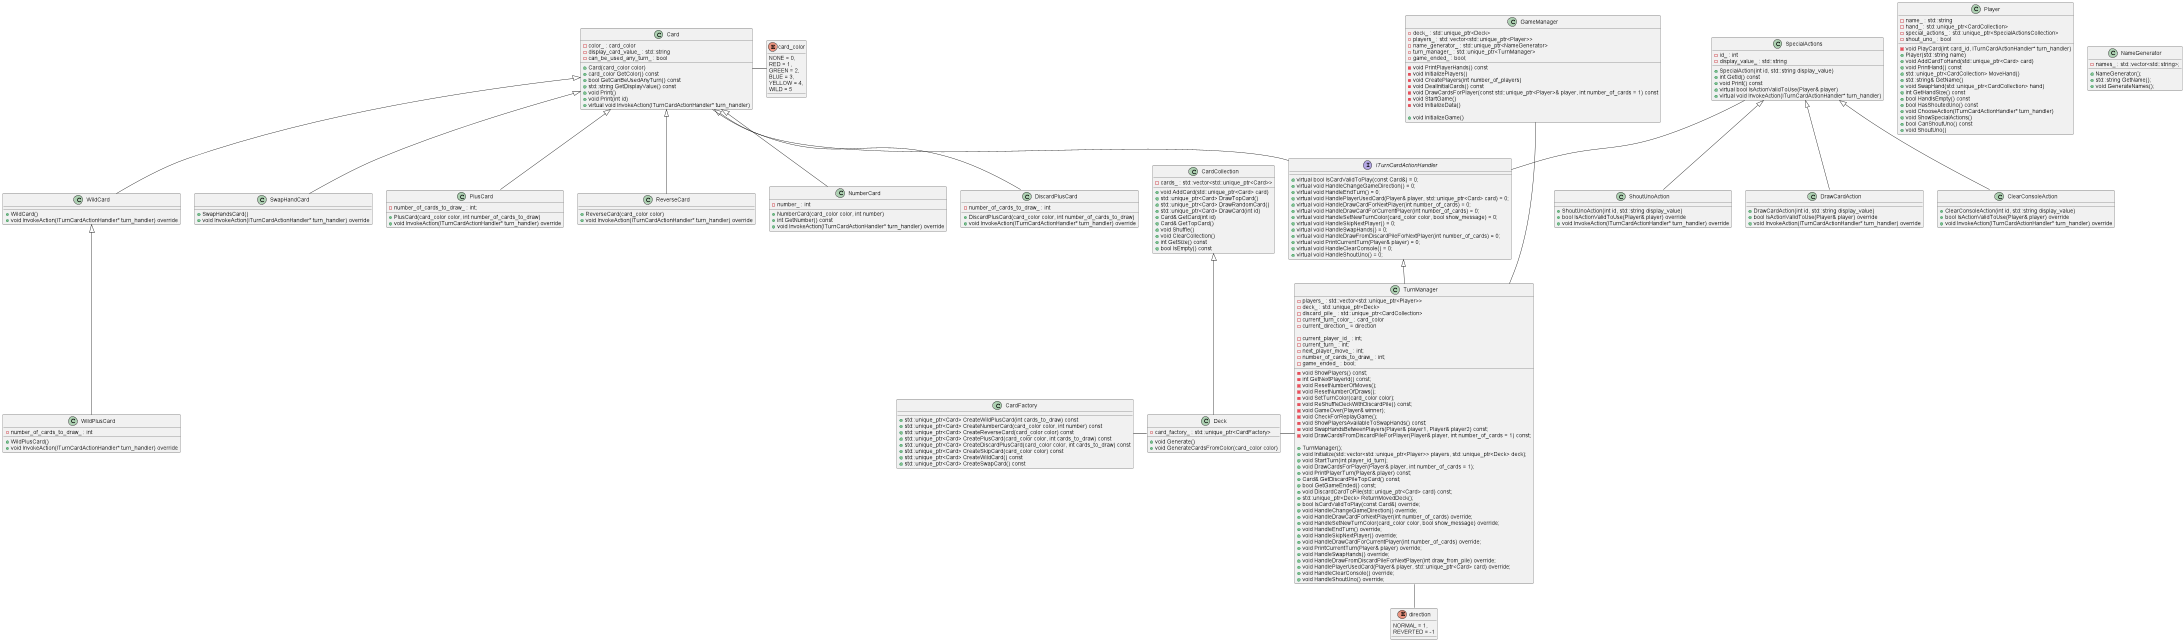

The diagram above was rendered by PlantUML. Its source (embedded in the PNG):
@startuml
'https://plantuml.com/sequence-diagram

class Card {
      - color_ : card_color
      - display_card_value_ : std::string
      - can_be_used_any_turn_ : bool

      + Card(card_color color)
      + card_color GetColor() const
      + bool GetCanBeUsedAnyTurn() const
      + std::string GetDisplayValue() const
      + void Print()
      + void Print(int id)
      + virtual void InvokeAction(ITurnCardActionHandler* turn_handler)
}

class CardCollection {
    - cards_ : std::vector<std::unique_ptr<Card>>
    + void AddCard(std::unique_ptr<Card> card)
    + std::unique_ptr<Card> DrawTopCard()
    + std::unique_ptr<Card> DrawRandomCard()
    + std::unique_ptr<Card> DrawCard(int id)
    + Card& GetCard(int id)
    + Card& GetTopCard()
    + void Shuffle()
    + void ClearCollection()
    + int GetSize() const
    + bool IsEmpty() const
}

class Deck {
    - card_factory_ : std::unique_ptr<CardFactory>
    
    + void Generate()
    + void GenerateCardsFromColor(card_color color)
}

class Deck extends CardCollection

class CardFactory{
    + std::unique_ptr<Card> CreateWildPlusCard(int cards_to_draw) const
    + std::unique_ptr<Card> CreateNumberCard(card_color color, int number) const
    + std::unique_ptr<Card> CreateReverseCard(card_color color) const
    + std::unique_ptr<Card> CreatePlusCard(card_color color, int cards_to_draw) const
    + std::unique_ptr<Card> CreateDiscardPlusCard(card_color color, int cards_to_draw) const
    + std::unique_ptr<Card> CreateSkipCard(card_color color) const
    + std::unique_ptr<Card> CreateWildCard() const
    + std::unique_ptr<Card> CreateSwapCard() const
}

class WildCard {
    + WildCard()
    + void InvokeAction(ITurnCardActionHandler* turn_handler) override
}

class SwapHandCard{
    + SwapHandsCard()
    + void InvokeAction(ITurnCardActionHandler* turn_handler) override
}

class WildPlusCard{
    - number_of_cards_to_draw_ : int
    + WildPlusCard()
    + void InvokeAction(ITurnCardActionHandler* turn_handler) override
}

class PlusCard {
    - number_of_cards_to_draw_ : int;
    + PlusCard(card_color color, int number_of_cards_to_draw)
    + void InvokeAction(ITurnCardActionHandler* turn_handler) override
}

class ReverseCard {
     + ReverseCard(card_color color)
     + void InvokeAction(ITurnCardActionHandler* turn_handler) override
}

class NumberCard {
    - number_ : int
    + NumberCard(card_color color, int number)
    + int GetNumber() const
    + void InvokeAction(ITurnCardActionHandler* turn_handler) override
}

class DiscardPlusCard {
    - number_of_cards_to_draw_ : int
    + DiscardPlusCard(card_color color, int number_of_cards_to_draw)
    + void InvokeAction(ITurnCardActionHandler* turn_handler) override
}

class DiscardPlusCard extends Card
class NumberCard extends Card
class ReverseCard extends Card
class WildPlusCard extends WildCard
class WildCard extends Card
class SwapHandCard extends Card
class PlusCard extends Card

class SpecialActions {
    - id_ : int
    - display_value_ : std::string
    + SpecialAction(int id, std::string display_value)
    + int GetId() const
    + void Print() const
    + virtual bool IsActionValidToUse(Player& player)
    + virtual void InvokeAction(ITurnCardActionHandler* turn_handler)
}

class ShoutUnoAction {
    + ShoutUnoAction(int id, std::string display_value)
    + bool IsActionValidToUse(Player& player) override
    + void InvokeAction(ITurnCardActionHandler* turn_handler) override
}

class DrawCardAction {
    + DrawCardAction(int id, std::string display_value)
    + bool IsActionValidToUse(Player& player) override
    + void InvokeAction(ITurnCardActionHandler* turn_handler) override
}

class ClearConsoleAction {
     + ClearConsoleAction(int id, std::string display_value)
     + bool IsActionValidToUse(Player& player) override
     + void InvokeAction(ITurnCardActionHandler* turn_handler) override
}


class ShoutUnoAction extends SpecialActions
class ClearConsoleAction extends SpecialActions
class DrawCardAction extends SpecialActions

class Player {
    - name_ : std::string
    - hand_ : std::unique_ptr<CardCollection>
    - special_actions_ : std::unique_ptr<SpecialActionsCollection>
    - shout_uno_ : bool
    - void PlayCard(int card_id, ITurnCardActionHandler* turn_handler)
    + Player(std::string name)
    + void AddCardToHand(std::unique_ptr<Card> card)
    + void PrintHand() const
    + std::unique_ptr<CardCollection> MoveHand()
    + std::string& GetName()
    + void SwapHand(std::unique_ptr<CardCollection> hand)
    + int GetHandSize() const
    + bool HandIsEmpty() const
    + bool HasShoutedUno() const
    + void ChooseAction(ITurnCardActionHandler* turn_handler)
    + void ShowSpecialActions()
    + bool CanShoutUno() const
    + void ShoutUno()
}

class GameManager {
    - deck_ : std::unique_ptr<Deck> 
    - players_ : std::vector<std::unique_ptr<Player>>
    - name_generator_ : std::unique_ptr<NameGenerator> 
    - turn_manager_ : std::unique_ptr<TurnManager>
    - game_ended_ : bool;

    - void PrintPlayerHands() const
    - void InitializePlayers()
    - void CreatePlayers(int number_of_players)
    - void DealInitialCards() const
    - void DrawCardsForPlayer(const std::unique_ptr<Player>& player, int number_of_cards = 1) const
    - void StartGame()
    - void InitializeData()
    
    + void InitializeGame()
}

class TurnManager {
    - players_ : std::vector<std::unique_ptr<Player>>
    - deck_ : std::unique_ptr<Deck> 
    - discard_pile_ : std::unique_ptr<CardCollection> 
    - current_turn_color_ : card_color
    - current_direction_ = direction
    
    - current_player_id_ : int;
    - current_turn_ : int;
    - next_player_move_ : int;
    - number_of_cards_to_draw_ : int;
    - game_ended_ : bool;
    
    - void ShowPlayers() const;
    - int GetNextPlayerId() const;
    - void ResetNumberOfMoves();
    - void ResetNumberOfDraws();
    - void SetTurnColor(card_color color);
    - void ReShuffleDeckWithDiscardPile() const;
    - void GameOver(Player& winner);
    - void CheckForReplayGame();
    - void ShowPlayersAvailableToSwapHands() const;
    - void SwapHandsBetweenPlayers(Player& player1, Player& player2) const;
    - void DrawCardsFromDiscardPileForPlayer(Player& player, int number_of_cards = 1) const;
    
    + TurnManager();
    + void Initialize(std::vector<std::unique_ptr<Player>> players, std::unique_ptr<Deck> deck);
    + void StartTurn(int player_id_turn);
    + void DrawCardsForPlayer(Player& player, int number_of_cards = 1);
    + void PrintPlayerTurn(Player& player) const;
    + Card& GetDiscardPileTopCard() const;
    + bool GetGameEnded() const;
    + void DiscardCardToPile(std::unique_ptr<Card> card) const;
    + std::unique_ptr<Deck> ReturnMovedDeck();
    + bool IsCardValidToPlay(const Card&) override;
    + void HandleChangeGameDirection() override;
    + void HandleDrawCardForNextPlayer(int number_of_cards) override;
    + void HandleSetNewTurnColor(card_color color, bool show_message) override;
    + void HandleEndTurn() override;
    + void HandleSkipNextPlayer() override;
    + void HandleDrawCardForCurrentPlayer(int number_of_cards) override;
    + void PrintCurrentTurn(Player& player) override;
    + void HandleSwapHands() override;
    + void HandleDrawFromDiscardPileForNextPlayer(int draw_from_pile) override;
    + void HandlePlayerUsedCard(Player& player, std::unique_ptr<Card> card) override;
    + void HandleClearConsole() override;
    + void HandleShoutUno() override;
}

interface ITurnCardActionHandler {
    + virtual bool IsCardValidToPlay(const Card&) = 0;
    + virtual void HandleChangeGameDirection() = 0;
    + virtual void HandleEndTurn() = 0;
    + virtual void HandlePlayerUsedCard(Player& player, std::unique_ptr<Card> card) = 0;
    + virtual void HandleDrawCardForNextPlayer(int number_of_cards) = 0;
    + virtual void HandleDrawCardForCurrentPlayer(int number_of_cards) = 0;
    + virtual void HandleSetNewTurnColor(card_color color, bool show_message) = 0;
    + virtual void HandleSkipNextPlayer() = 0;
    + virtual void HandleSwapHands() = 0;
    + virtual void HandleDrawFromDiscardPileForNextPlayer(int number_of_cards) = 0;
    + virtual void PrintCurrentTurn(Player& player) = 0;
    + virtual void HandleClearConsole() = 0;
    + virtual void HandleShoutUno() = 0;
}

class TurnManager extends ITurnCardActionHandler

class NameGenerator {
    - names_ : std::vector<std::string>;
    + NameGenerator();
    + std::string GetName();
    + void GenerateNames();
}

enum card_color {
    NONE = 0,
    RED = 1,
    GREEN = 2,
    BLUE = 3,
    YELLOW = 4,
    WILD = 5
}

enum direction {
    NORMAL = 1,
    REVERTED = -1
}

Card -- ITurnCardActionHandler
SpecialActions -- ITurnCardActionHandler
Card - card_color

TurnManager -- direction

GameManager --- TurnManager

CardFactory - Deck

Deck - TurnManager



'https://plantuml.com/class-diagram
'
'abstract class AbstractList
'abstract AbstractCollection
'interface List
'interface Collection
'
'List <|-- AbstractList
'Collection <|-- AbstractCollection
'
'Collection <|----- List
'AbstractCollection <|- AbstractList
'AbstractList <|-- ArrayList
'
'class ArrayList {
'Object[] elementData
'size()
'}
'
'enum TimeUnit {
'DAYS
'HOURS
'MINUTES
'}

'class Parent
'class Child
'interface Interface
'Parent<|--Child
'Interface<|..Child
@enduml